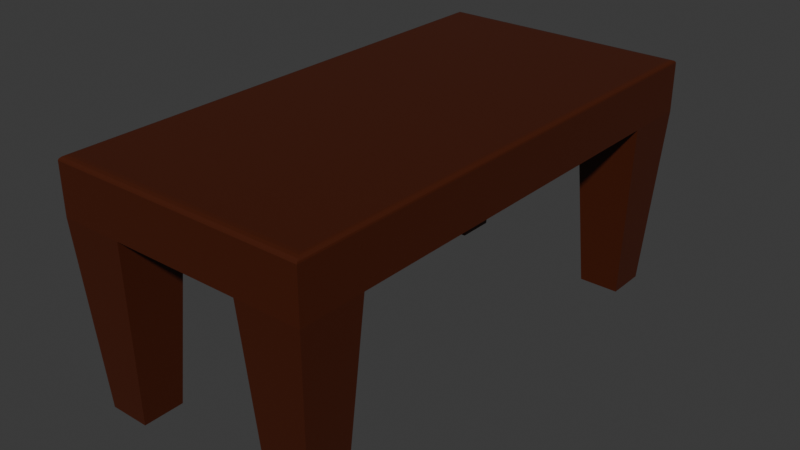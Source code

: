 # Source: Coffee_table.blend  (saved by Blender 4.4.32; exported with 4.5.12 LTS)
import bpy
from mathutils import Matrix  # noqa: F401  (used for matrix-valued properties, if any)

bpy.ops.wm.read_factory_settings(use_empty=True)
scene = bpy.context.scene
scene.name = 'Scene'

# ---- collections
col_collection = bpy.data.collections.new('Collection'); scene.collection.children.link(col_collection)

# ---- materials (node trees are filled in below, after node groups)
mat_table = bpy.data.materials.new('table')

# ---- material node trees
mat_table.use_nodes = True; mat_table.node_tree.nodes.clear()
_N = mat_table.node_tree.nodes; _L = mat_table.node_tree.links
n0 = _N.new('ShaderNodeBsdfPrincipled'); n0.name = 'Principled BSDF'; n0.location = (10, 300)
n0.inputs[0].default_value = (0.06303, 0.009077, 0.0, 1.0)
n1 = _N.new('ShaderNodeOutputMaterial'); n1.name = 'Material Output'; n1.location = (300, 300)
_L.new(n0.outputs[0], n1.inputs[0])
n1.is_active_output = True

# ---- world
world_world = bpy.data.worlds.new('World'); scene.world = world_world
world_world.use_nodes = True; world_world.node_tree.nodes.clear()
_N = world_world.node_tree.nodes; _L = world_world.node_tree.links
n0 = _N.new('ShaderNodeOutputWorld'); n0.name = 'World Output'; n0.location = (300, 300)
n1 = _N.new('ShaderNodeBackground'); n1.name = 'Background'; n1.location = (10, 300)
n1.inputs[0].default_value = (0.05088, 0.05088, 0.05088, 1.0)
_L.new(n1.outputs[0], n0.inputs[0])
n0.is_active_output = True
world_world.color = (0.05088, 0.05088, 0.05088)
world_world.sun_shadow_jitter_overblur = 0.0

# ---- meshes
me_cube_001 = bpy.data.meshes.new('Cube.001')
me_cube_001.from_pydata([(-1.0, -1.0, 0.485), (-1.0, 1.0, 0.485), (1.0, -1.0, 0.485), (1.0, 1.0, 0.485), (-1.0, 0.0, 0.485), (0.0, 1.0, 0.485), (1.0, 0.0, 0.485), (0.0, -1.0, 0.485), (0.0, 0.0, 0.485), (-1.0, -0.75, 0.485), (-0.5, 1.0, 0.485), (1.0, 0.75, 0.485), (0.5, -1.0, 0.485), (-1.0, 0.75, 0.485), (0.5, 1.0, 0.485), (1.0, -0.75, 0.485), (-0.5, -1.0, 0.485), (0.0, -0.75, 0.485), (0.0, 0.75, 0.485), (-0.5, 0.0, 0.485), (0.5, 0.0, 0.485), (0.5, 0.75, 0.485), (-0.5, 0.75, 0.485), (-0.5, -0.75, 0.485), (0.5, -0.75, 0.485), (-0.91, -0.795, -1.309), (-0.91, -0.955, -1.309), (-0.59, 0.955, -1.309), (-0.91, 0.955, -1.309), (0.91, 0.795, -1.309), (0.91, 0.955, -1.309), (0.59, -0.955, -1.309), (0.91, -0.955, -1.309), (-0.91, 0.795, -1.309), (0.59, 0.955, -1.309), (0.91, -0.795, -1.309), (-0.59, -0.955, -1.309), (0.59, 0.795, -1.309), (-0.59, 0.795, -1.309), (-0.59, -0.795, -1.309), (0.59, -0.795, -1.309), (-0.9623, -0.9623, 1.0), (-1.0, -1.0, 0.9623), (-0.9767, -0.9767, 0.9971), (-0.9889, -0.9889, 0.9889), (-0.9971, -0.9971, 0.9767), (-0.9623, 0.9623, 1.0), (-1.0, 1.0, 0.9623), (-0.9767, 0.9767, 0.9971), (-0.9889, 0.9889, 0.9889), (-0.9971, 0.9971, 0.9767), (0.9623, -0.9623, 1.0), (1.0, -1.0, 0.9623), (0.9767, -0.9767, 0.9971), (0.9889, -0.9889, 0.9889), (0.9971, -0.9971, 0.9767), (0.9623, 0.9623, 1.0), (1.0, 1.0, 0.9623), (0.9767, 0.9767, 0.9971), (0.9889, 0.9889, 0.9889), (0.9971, 0.9971, 0.9767)], [], [(56, 46, 41, 51), (3, 57, 52, 2, 15, 6, 11), (0, 42, 47, 1, 13, 4, 9), (16, 0, 26, 36), (1, 47, 57, 3, 14, 5, 10), (23, 17, 7, 16), (22, 18, 8, 19), (21, 11, 6, 20), (18, 21, 20, 8), (5, 14, 21, 18), (1, 10, 27, 28), (13, 22, 19, 4), (15, 2, 32, 35), (10, 5, 18, 22), (21, 14, 34, 37), (4, 19, 23, 9), (19, 8, 17, 23), (17, 24, 12, 7), (8, 20, 24, 17), (20, 6, 15, 24), (40, 35, 32, 31), (34, 30, 29, 37), (28, 27, 38, 33), (25, 39, 36, 26), (9, 23, 39, 25), (11, 21, 37, 29), (12, 24, 40, 31), (3, 11, 29, 30), (0, 9, 25, 26), (10, 22, 38, 27), (22, 13, 33, 38), (13, 1, 28, 33), (24, 15, 35, 40), (2, 12, 31, 32), (14, 3, 30, 34), (23, 16, 36, 39), (41, 46, 48, 43), (43, 48, 49, 44), (44, 49, 50, 45), (45, 50, 47, 42), (46, 56, 58, 48), (48, 58, 59, 49), (49, 59, 60, 50), (50, 60, 57, 47), (56, 51, 53, 58), (58, 53, 54, 59), (59, 54, 55, 60), (60, 55, 52, 57), (51, 41, 43, 53), (53, 43, 44, 54), (54, 44, 45, 55), (55, 45, 42, 52), (2, 52, 42, 0, 16, 7, 12)])
_uv = me_cube_001.uv_layers.new(name='UVMap')
_uv.uv.foreach_set('vector', [0.6297, 0.5047, 0.8703, 0.5047, 0.8703, 0.7453, 0.6297, 0.7453, 0.375, 0.5, 0.6067, 0.5, 0.6067, 0.75, 0.375, 0.75, 0.375, 0.6875, 0.375, 0.625, 0.375, 0.5625, 0.375, 0.0, 0.6067, 0.0, 0.6067, 0.25, 0.375, 0.25, 0.375, 0.1875, 0.375, 0.125, 0.375, 0.0625, 0.375, 0.9375, 0.375, 1.0, 0.375, 1.0, 0.375, 0.9375, 0.375, 0.25, 0.6067, 0.25, 0.6067, 0.5, 0.375, 0.5, 0.375, 0.4375, 0.375, 0.375, 0.375, 0.3125, 0.1875, 0.6875, 0.25, 0.6875, 0.25, 0.75, 0.1875, 0.75, 0.1875, 0.5625, 0.25, 0.5625, 0.25, 0.625, 0.1875, 0.625, 0.3125, 0.5625, 0.375, 0.5625, 0.375, 0.625, 0.3125, 0.625, 0.25, 0.5625, 0.3125, 0.5625, 0.3125, 0.625, 0.25, 0.625, 0.25, 0.5, 0.3125, 0.5, 0.3125, 0.5625, 0.25, 0.5625, 0.375, 0.25, 0.375, 0.3125, 0.375, 0.3125, 0.375, 0.25, 0.125, 0.5625, 0.1875, 0.5625, 0.1875, 0.625, 0.125, 0.625, 0.375, 0.6875, 0.375, 0.75, 0.375, 0.75, 0.375, 0.6875, 0.1875, 0.5, 0.25, 0.5, 0.25, 0.5625, 0.1875, 0.5625, 0.3125, 0.5625, 0.3125, 0.5, 0.3125, 0.5, 0.3125, 0.5625, 0.125, 0.625, 0.1875, 0.625, 0.1875, 0.6875, 0.125, 0.6875, 0.1875, 0.625, 0.25, 0.625, 0.25, 0.6875, 0.1875, 0.6875, 0.25, 0.6875, 0.3125, 0.6875, 0.3125, 0.75, 0.25, 0.75, 0.25, 0.625, 0.3125, 0.625, 0.3125, 0.6875, 0.25, 0.6875, 0.3125, 0.625, 0.375, 0.625, 0.375, 0.6875, 0.3125, 0.6875, 0.3125, 0.6875, 0.375, 0.6875, 0.375, 0.75, 0.3125, 0.75, 0.3125, 0.5, 0.375, 0.5, 0.375, 0.5625, 0.3125, 0.5625, 0.125, 0.5, 0.1875, 0.5, 0.1875, 0.5625, 0.125, 0.5625, 0.125, 0.6875, 0.1875, 0.6875, 0.1875, 0.75, 0.125, 0.75, 0.125, 0.6875, 0.1875, 0.6875, 0.1875, 0.6875, 0.125, 0.6875, 0.375, 0.5625, 0.3125, 0.5625, 0.3125, 0.5625, 0.375, 0.5625, 0.3125, 0.75, 0.3125, 0.6875, 0.3125, 0.6875, 0.3125, 0.75, 0.375, 0.5, 0.375, 0.5625, 0.375, 0.5625, 0.375, 0.5, 0.375, 0.0, 0.375, 0.0625, 0.375, 0.0625, 0.375, 0.0, 0.1875, 0.5, 0.1875, 0.5625, 0.1875, 0.5625, 0.1875, 0.5, 0.1875, 0.5625, 0.125, 0.5625, 0.125, 0.5625, 0.1875, 0.5625, 0.375, 0.1875, 0.375, 0.25, 0.375, 0.25, 0.375, 0.1875, 0.3125, 0.6875, 0.375, 0.6875, 0.375, 0.6875, 0.3125, 0.6875, 0.375, 0.75, 0.375, 0.8125, 0.375, 0.8125, 0.375, 0.75, 0.375, 0.4375, 0.375, 0.5, 0.375, 0.5, 0.375, 0.4375, 0.1875, 0.6875, 0.1875, 0.75, 0.1875, 0.75, 0.1875, 0.6875, 0.8703, 0.7453, 0.8703, 0.5047, 0.8721, 0.5029, 0.8721, 0.7471, 0.8721, 0.7471, 0.8721, 0.5029, 0.875, 0.5014, 0.875, 0.7486, 0.625, 0.001382, 0.625, 0.2486, 0.6137, 0.2496, 0.6137, 0.0004005, 0.6137, 0.0004005, 0.6137, 0.2496, 0.6067, 0.25, 0.6067, 0.0, 0.8703, 0.5047, 0.6297, 0.5047, 0.6279, 0.5029, 0.8721, 0.5029, 0.8721, 0.5029, 0.6279, 0.5029, 0.6264, 0.5, 0.8736, 0.5, 0.625, 0.2514, 0.625, 0.4986, 0.6137, 0.4996, 0.6137, 0.2504, 0.6137, 0.2504, 0.6137, 0.4996, 0.6067, 0.5, 0.6067, 0.25, 0.6297, 0.5047, 0.6297, 0.7453, 0.6279, 0.7471, 0.6279, 0.5029, 0.6279, 0.5029, 0.6279, 0.7471, 0.625, 0.7486, 0.625, 0.5014, 0.625, 0.5014, 0.625, 0.7486, 0.6137, 0.7496, 0.6137, 0.5004, 0.6137, 0.5004, 0.6137, 0.7496, 0.6067, 0.75, 0.6067, 0.5, 0.6297, 0.7453, 0.8703, 0.7453, 0.8721, 0.7471, 0.6279, 0.7471, 0.6279, 0.7471, 0.8721, 0.7471, 0.8736, 0.75, 0.6264, 0.75, 0.625, 0.7514, 0.625, 0.9986, 0.6137, 0.9996, 0.6137, 0.7504, 0.6137, 0.7504, 0.6137, 0.9996, 0.6067, 1.0, 0.6067, 0.75, 0.375, 0.75, 0.6067, 0.75, 0.6067, 1.0, 0.375, 1.0, 0.375, 0.9375, 0.375, 0.875, 0.375, 0.8125])
me_cube_001.materials.append(mat_table)
me_cube_001.update()

# ---- objects
ob_coffee_table = bpy.data.objects.new('Coffee table', me_cube_001)

# ---- transforms, parenting, visibility, modifiers, constraints
ob_coffee_table.location = (0.0, 0.0, 0.0)
ob_coffee_table.scale = (1.0, 2.0, 0.8)

# ---- collection membership
col_collection.objects.link(ob_coffee_table)

# ---- scene / render settings (as saved in the file)
scene.frame_start = 1; scene.frame_end = 250; scene.frame_set(1)
scene.render.engine = 'BLENDER_EEVEE_NEXT'
bpy.context.view_layer.update()

# ---- added for rendering (the .blend has no active camera and no usable light): camera, sun
cam_auto = bpy.data.cameras.new('AutoCamera')
cam_auto.lens = 50.0
cam_auto.sensor_width = 36.0
cam_auto.clip_end = 1000.0
ob_auto_camera = bpy.data.objects.new('AutoCamera', cam_auto)
scene.collection.objects.link(ob_auto_camera)
ob_auto_camera.location = (4.47684, -5.3722, 3.45782)
ob_auto_camera.rotation_euler = (1.09748, -7.21219e-08, 0.694738)
scene.camera = ob_auto_camera
light_auto_sun = bpy.data.lights.new('AutoSun', 'SUN')
light_auto_sun.energy = 3.0
light_auto_sun.angle = 0.0523599
ob_auto_sun = bpy.data.objects.new('AutoSun', light_auto_sun)
scene.collection.objects.link(ob_auto_sun)
ob_auto_sun.rotation_euler = (0.872665, 0.174533, 0.523599)
bpy.context.view_layer.update()
